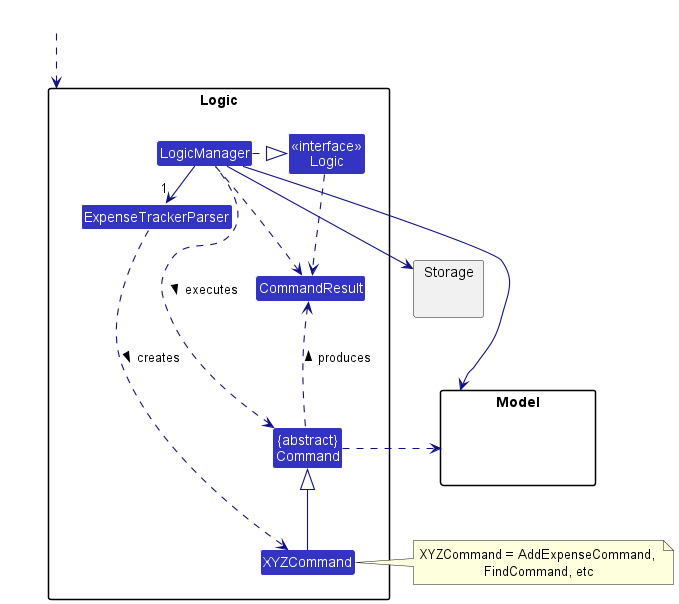

The diagram above was rendered by PlantUML. Its source (embedded in the PNG):
@startuml
!include style.puml
skinparam arrowThickness 1.1
skinparam arrowColor LOGIC_COLOR_T4
skinparam classBackgroundColor LOGIC_COLOR

package Logic {

Class ExpenseTrackerParser
Class XYZCommand
Class CommandResult
Class "{abstract}\nCommand" as Command


Class "<<interface>>\nLogic" as dataLogic
Class LogicManager
}

package Model{
Class HiddenModel #FFFFFF
}

package Storage{
}

Class HiddenOutside #FFFFFF
HiddenOutside ..> Logic

LogicManager .right.|> dataLogic
LogicManager -right->"1" ExpenseTrackerParser
ExpenseTrackerParser ..> XYZCommand : creates >

XYZCommand -up-|> Command
LogicManager .left.> Command : executes >

LogicManager --> Model
LogicManager --> Storage
Storage --[hidden] Model
Command .[hidden]up.> Storage
Command .right.> Model
note right of XYZCommand: XYZCommand = AddExpenseCommand, \nFindCommand, etc

dataLogic ..> CommandResult
LogicManager .down.> CommandResult
Command .up.> CommandResult : produces >
@enduml